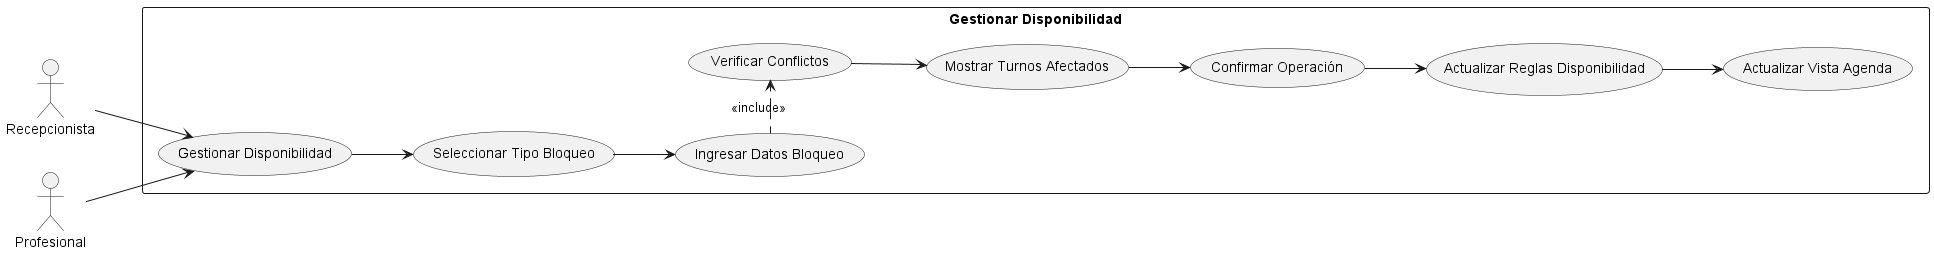

The diagram above was rendered by PlantUML. Its source (embedded in the PNG):
@startuml UC_Gestionar_Disponibilidad
left to right direction
skinparam packageStyle rectangle

actor Recepcionista
actor Profesional

package "Gestionar Disponibilidad" {
  usecase "Gestionar Disponibilidad" as UC_Disponibilidad
  usecase "Seleccionar Tipo Bloqueo" as UC_TipoBloqueo
  usecase "Ingresar Datos Bloqueo" as UC_IngresarDatos
  usecase "Verificar Conflictos" as UC_Conflictos
  usecase "Mostrar Turnos Afectados" as UC_MostrarTurnos
  usecase "Confirmar Operación" as UC_Confirmar
  usecase "Actualizar Reglas Disponibilidad" as UC_ActualizarReglas
  usecase "Actualizar Vista Agenda" as UC_ActualizarVista
}

Recepcionista --> UC_Disponibilidad
Profesional --> UC_Disponibilidad

UC_Disponibilidad --> UC_TipoBloqueo
UC_TipoBloqueo --> UC_IngresarDatos
UC_IngresarDatos .> UC_Conflictos : <<include>>

UC_Conflictos --> UC_MostrarTurnos
UC_MostrarTurnos --> UC_Confirmar

UC_Confirmar --> UC_ActualizarReglas
UC_ActualizarReglas --> UC_ActualizarVista

@enduml